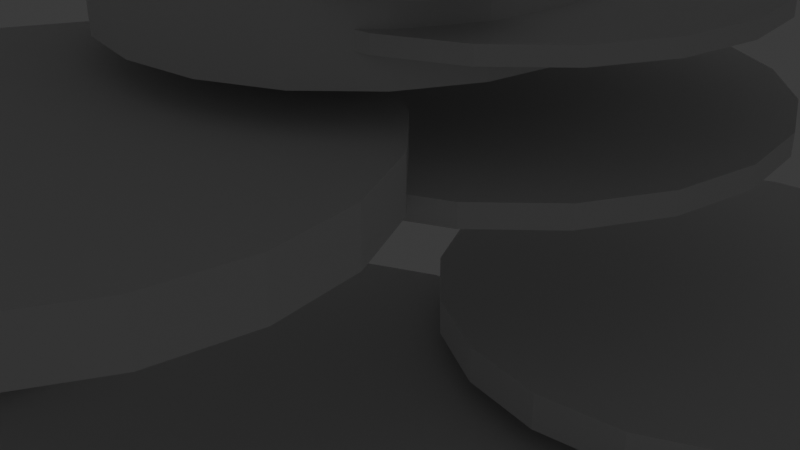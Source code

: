 # Source: Splotch.blend  (saved by Blender 4.4.32; exported with 4.5.12 LTS)
import bpy
from mathutils import Matrix  # noqa: F401  (used for matrix-valued properties, if any)

bpy.ops.wm.read_factory_settings(use_empty=True)
scene = bpy.context.scene
scene.name = 'Scene'

# ---- collections
col_collection = bpy.data.collections.new('Collection'); scene.collection.children.link(col_collection)
col_collection_2 = bpy.data.collections.new('Collection 2'); scene.collection.children.link(col_collection_2)

# ---- node groups
ng_geometry_nodes = bpy.data.node_groups.new('Geometry Nodes', 'GeometryNodeTree')
_s = ng_geometry_nodes.interface.new_socket(name='Geometry', in_out='OUTPUT', socket_type='NodeSocketGeometry')
_s = ng_geometry_nodes.interface.new_socket(name='Mesh', in_out='OUTPUT', socket_type='NodeSocketGeometry')
_s = ng_geometry_nodes.interface.new_socket(name='Position', in_out='OUTPUT', socket_type='NodeSocketVector')
_s = ng_geometry_nodes.interface.new_socket(name='Distance', in_out='OUTPUT', socket_type='NodeSocketFloat')
_s = ng_geometry_nodes.interface.new_socket(name='Geometry', in_out='INPUT', socket_type='NodeSocketGeometry')
_s = ng_geometry_nodes.interface.new_socket(name='Vertices', in_out='INPUT', socket_type='NodeSocketInt')
_s.default_value = 32
_s.min_value = 3
_s.max_value = 512
_s = ng_geometry_nodes.interface.new_socket(name='Volume', in_out='INPUT', socket_type='NodeSocketGeometry')
_s = ng_geometry_nodes.interface.new_socket(name='Seed', in_out='INPUT', socket_type='NodeSocketInt')
_s.min_value = -10000
_s.max_value = 10000
_s = ng_geometry_nodes.interface.new_socket(name='Seed', in_out='INPUT', socket_type='NodeSocketInt')
_s.min_value = -10000
_s.max_value = 10000
ng_geometry_nodes.is_modifier = True
_N = ng_geometry_nodes.nodes; _L = ng_geometry_nodes.links
n0 = _N.new('GeometryNodeMeshCylinder'); n0.name = 'Cylinder'; n0.location = (-80, 515)
n0.hide = True
n0.fill_type = 'TRIANGLE_FAN'
n0.inputs[0].default_value = 20
n1 = _N.new('NodeGroupInput'); n1.name = 'Group Input'; n1.location = (-913, 252)
n2 = _N.new('FunctionNodeRandomValue'); n2.name = 'Random Value'; n2.location = (-311, 349)
n2.inputs[0].default_value = (0.0, 0.0, 0.05)
n2.inputs[1].default_value = (1.0, 1.0, 0.05)
n2.inputs[2].default_value = 0.1
n2.inputs[3].default_value = 0.5
n3 = _N.new('GeometryNodeInstanceOnPoints'); n3.name = 'Instance on Points'; n3.location = (343, 558)
n4 = _N.new('GeometryNodeDistributePointsInVolume'); n4.name = 'Distribute Points in Volume'; n4.location = (-271, 670)
n4.inputs[1].default_value = 3.0
n4.inputs[3].default_value = (0.4, 0.4, 10.0)
n4.inputs[4].default_value = 0.7
n5 = _N.new('GeometryNodeMeshToVolume'); n5.name = 'Mesh to Volume'; n5.location = (-618, 454)
n6 = _N.new('ShaderNodeCombineXYZ'); n6.name = 'Combine XYZ'; n6.location = (47, 317)
n7 = _N.new('GeometryNodeJoinGeometry'); n7.name = 'Join Geometry'; n7.location = (551, 330)
n8 = _N.new('GeometryNodeRealizeInstances'); n8.name = 'Realize Instances'; n8.location = (1023, 340)
n9 = _N.new('NodeGroupOutput'); n9.name = 'Group Output'; n9.location = (1320, 355)
n9.inputs[2].default_value = (0.0, 0.0, 0.0)
n9.inputs[3].default_value = 0.0
n10 = _N.new('GeometryNodeScaleInstances'); n10.name = 'Scale Instances'; n10.location = (736, 339)
n10.inputs[2].default_value = (10.0, 10.0, 10.0)
n10.inputs[4].default_value = False
n11 = _N.new('FunctionNodeRandomValue'); n11.name = 'Random Value.001'; n11.location = (-310, 170)
n11.width = 126
n11.inputs[0].default_value = (0.0, 0.0, 0.05)
n11.inputs[1].default_value = (1.0, 1.0, 0.05)
n11.inputs[2].default_value = 0.005
n11.inputs[3].default_value = 0.06
_L.new(n0.outputs[0], n3.inputs[2])
_L.new(n4.outputs[0], n3.inputs[0])
_L.new(n1.outputs[0], n5.inputs[0])
_L.new(n5.outputs[0], n4.inputs[0])
_L.new(n6.outputs[0], n3.inputs[6])
_L.new(n2.outputs[1], n6.inputs[0])
_L.new(n2.outputs[1], n6.inputs[1])
_L.new(n1.outputs[3], n2.inputs[8])
_L.new(n3.outputs[0], n7.inputs[0])
_L.new(n10.outputs[0], n8.inputs[0])
_L.new(n8.outputs[0], n9.inputs[0])
_L.new(n7.outputs[0], n10.inputs[0])
_L.new(n11.outputs[1], n6.inputs[2])
_L.new(n1.outputs[4], n11.inputs[8])
n9.is_active_output = True

# ---- world
world_world = bpy.data.worlds.new('World'); scene.world = world_world
world_world.use_nodes = True; world_world.node_tree.nodes.clear()
_N = world_world.node_tree.nodes; _L = world_world.node_tree.links
n0 = _N.new('ShaderNodeOutputWorld'); n0.name = 'World Output'; n0.location = (300, 300)
n1 = _N.new('ShaderNodeBackground'); n1.name = 'Background'; n1.location = (10, 300)
n1.inputs[0].default_value = (0.05088, 0.05088, 0.05088, 1.0)
_L.new(n1.outputs[0], n0.inputs[0])
n0.is_active_output = True
world_world.color = (0.05088, 0.05088, 0.05088)
world_world.sun_shadow_jitter_overblur = 0.0

# ---- cameras
cam_camera = bpy.data.cameras.new('Camera')
cam_camera.clip_end = 100.0
cam_camera.ortho_scale = 7.314

# ---- lights
light_light = bpy.data.lights.new('Light', 'POINT')
light_light.energy = 1000.0
light_light.shadow_soft_size = 0.1

# ---- meshes
me_cylinder = bpy.data.meshes.new('Cylinder')
me_cylinder.from_pydata([(0.0, 1.0, -1.0), (0.0, 1.0, 1.0), (0.1951, 0.9808, -1.0), (0.1951, 0.9808, 1.0), (0.3827, 0.9239, -1.0), (0.3827, 0.9239, 1.0), (0.5556, 0.8315, -1.0), (0.5556, 0.8315, 1.0), (0.7071, 0.7071, -1.0), (0.7071, 0.7071, 1.0), (0.8315, 0.5556, -1.0), (0.8315, 0.5556, 1.0), (0.9239, 0.3827, -1.0), (0.9239, 0.3827, 1.0), (0.9808, 0.1951, -1.0), (0.9808, 0.1951, 1.0), (1.0, 0.0, -1.0), (1.0, 0.0, 1.0), (0.9808, -0.1951, -1.0), (0.9808, -0.1951, 1.0), (0.9239, -0.3827, -1.0), (0.9239, -0.3827, 1.0), (0.8315, -0.5556, -1.0), (0.8315, -0.5556, 1.0), (0.7071, -0.7071, -1.0), (0.7071, -0.7071, 1.0), (0.5556, -0.8315, -1.0), (0.5556, -0.8315, 1.0), (0.3827, -0.9239, -1.0), (0.3827, -0.9239, 1.0), (0.1951, -0.9808, -1.0), (0.1951, -0.9808, 1.0), (0.0, -1.0, -1.0), (0.0, -1.0, 1.0), (-0.1951, -0.9808, -1.0), (-0.1951, -0.9808, 1.0), (-0.3827, -0.9239, -1.0), (-0.3827, -0.9239, 1.0), (-0.5556, -0.8315, -1.0), (-0.5556, -0.8315, 1.0), (-0.7071, -0.7071, -1.0), (-0.7071, -0.7071, 1.0), (-0.8315, -0.5556, -1.0), (-0.8315, -0.5556, 1.0), (-0.9239, -0.3827, -1.0), (-0.9239, -0.3827, 1.0), (-0.9808, -0.1951, -1.0), (-0.9808, -0.1951, 1.0), (-1.0, 0.0, -1.0), (-1.0, 0.0, 1.0), (-0.9808, 0.1951, -1.0), (-0.9808, 0.1951, 1.0), (-0.9239, 0.3827, -1.0), (-0.9239, 0.3827, 1.0), (-0.8315, 0.5556, -1.0), (-0.8315, 0.5556, 1.0), (-0.7071, 0.7071, -1.0), (-0.7071, 0.7071, 1.0), (-0.5556, 0.8315, -1.0), (-0.5556, 0.8315, 1.0), (-0.3827, 0.9239, -1.0), (-0.3827, 0.9239, 1.0), (-0.1951, 0.9808, -1.0), (-0.1951, 0.9808, 1.0)], [], [(0, 1, 3, 2), (2, 3, 5, 4), (4, 5, 7, 6), (6, 7, 9, 8), (8, 9, 11, 10), (10, 11, 13, 12), (12, 13, 15, 14), (14, 15, 17, 16), (16, 17, 19, 18), (18, 19, 21, 20), (20, 21, 23, 22), (22, 23, 25, 24), (24, 25, 27, 26), (26, 27, 29, 28), (28, 29, 31, 30), (30, 31, 33, 32), (32, 33, 35, 34), (34, 35, 37, 36), (36, 37, 39, 38), (38, 39, 41, 40), (40, 41, 43, 42), (42, 43, 45, 44), (44, 45, 47, 46), (46, 47, 49, 48), (48, 49, 51, 50), (50, 51, 53, 52), (52, 53, 55, 54), (54, 55, 57, 56), (56, 57, 59, 58), (58, 59, 61, 60), (3, 1, 63, 61, 59, 57, 55, 53, 51, 49, 47, 45, 43, 41, 39, 37, 35, 33, 31, 29, 27, 25, 23, 21, 19, 17, 15, 13, 11, 9, 7, 5), (60, 61, 63, 62), (62, 63, 1, 0), (0, 2, 4, 6, 8, 10, 12, 14, 16, 18, 20, 22, 24, 26, 28, 30, 32, 34, 36, 38, 40, 42, 44, 46, 48, 50, 52, 54, 56, 58, 60, 62)])
_uv = me_cylinder.uv_layers.new(name='UVMap')
_uv.uv.foreach_set('vector', [1.0, 0.5, 1.0, 1.0, 0.9688, 1.0, 0.9688, 0.5, 0.9688, 0.5, 0.9688, 1.0, 0.9375, 1.0, 0.9375, 0.5, 0.9375, 0.5, 0.9375, 1.0, 0.9062, 1.0, 0.9062, 0.5, 0.9062, 0.5, 0.9062, 1.0, 0.875, 1.0, 0.875, 0.5, 0.875, 0.5, 0.875, 1.0, 0.8438, 1.0, 0.8438, 0.5, 0.8438, 0.5, 0.8438, 1.0, 0.8125, 1.0, 0.8125, 0.5, 0.8125, 0.5, 0.8125, 1.0, 0.7812, 1.0, 0.7812, 0.5, 0.7812, 0.5, 0.7812, 1.0, 0.75, 1.0, 0.75, 0.5, 0.75, 0.5, 0.75, 1.0, 0.7188, 1.0, 0.7188, 0.5, 0.7188, 0.5, 0.7188, 1.0, 0.6875, 1.0, 0.6875, 0.5, 0.6875, 0.5, 0.6875, 1.0, 0.6562, 1.0, 0.6562, 0.5, 0.6562, 0.5, 0.6562, 1.0, 0.625, 1.0, 0.625, 0.5, 0.625, 0.5, 0.625, 1.0, 0.5938, 1.0, 0.5938, 0.5, 0.5938, 0.5, 0.5938, 1.0, 0.5625, 1.0, 0.5625, 0.5, 0.5625, 0.5, 0.5625, 1.0, 0.5312, 1.0, 0.5312, 0.5, 0.5312, 0.5, 0.5312, 1.0, 0.5, 1.0, 0.5, 0.5, 0.5, 0.5, 0.5, 1.0, 0.4688, 1.0, 0.4688, 0.5, 0.4688, 0.5, 0.4688, 1.0, 0.4375, 1.0, 0.4375, 0.5, 0.4375, 0.5, 0.4375, 1.0, 0.4062, 1.0, 0.4062, 0.5, 0.4062, 0.5, 0.4062, 1.0, 0.375, 1.0, 0.375, 0.5, 0.375, 0.5, 0.375, 1.0, 0.3438, 1.0, 0.3438, 0.5, 0.3438, 0.5, 0.3438, 1.0, 0.3125, 1.0, 0.3125, 0.5, 0.3125, 0.5, 0.3125, 1.0, 0.2812, 1.0, 0.2812, 0.5, 0.2812, 0.5, 0.2812, 1.0, 0.25, 1.0, 0.25, 0.5, 0.25, 0.5, 0.25, 1.0, 0.2188, 1.0, 0.2188, 0.5, 0.2188, 0.5, 0.2188, 1.0, 0.1875, 1.0, 0.1875, 0.5, 0.1875, 0.5, 0.1875, 1.0, 0.1562, 1.0, 0.1562, 0.5, 0.1562, 0.5, 0.1562, 1.0, 0.125, 1.0, 0.125, 0.5, 0.125, 0.5, 0.125, 1.0, 0.09375, 1.0, 0.09375, 0.5, 0.09375, 0.5, 0.09375, 1.0, 0.0625, 1.0, 0.0625, 0.5, 0.2968, 0.4854, 0.25, 0.49, 0.2032, 0.4854, 0.1582, 0.4717, 0.1167, 0.4496, 0.08029, 0.4197, 0.05045, 0.3833, 0.02827, 0.3418, 0.01461, 0.2968, 0.01, 0.25, 0.01461, 0.2032, 0.02827, 0.1582, 0.05045, 0.1167, 0.08029, 0.08029, 0.1167, 0.05045, 0.1582, 0.02827, 0.2032, 0.01461, 0.25, 0.01, 0.2968, 0.01461, 0.3418, 0.02827, 0.3833, 0.05045, 0.4197, 0.08029, 0.4496, 0.1167, 0.4717, 0.1582, 0.4854, 0.2032, 0.49, 0.25, 0.4854, 0.2968, 0.4717, 0.3418, 0.4496, 0.3833, 0.4197, 0.4197, 0.3833, 0.4496, 0.3418, 0.4717, 0.0625, 0.5, 0.0625, 1.0, 0.03125, 1.0, 0.03125, 0.5, 0.03125, 0.5, 0.03125, 1.0, 0.0, 1.0, 0.0, 0.5, 0.75, 0.49, 0.7968, 0.4854, 0.8418, 0.4717, 0.8833, 0.4496, 0.9197, 0.4197, 0.9496, 0.3833, 0.9717, 0.3418, 0.9854, 0.2968, 0.99, 0.25, 0.9854, 0.2032, 0.9717, 0.1582, 0.9496, 0.1167, 0.9197, 0.08029, 0.8833, 0.05045, 0.8418, 0.02827, 0.7968, 0.01461, 0.75, 0.01, 0.7032, 0.01461, 0.6582, 0.02827, 0.6167, 0.05045, 0.5803, 0.08029, 0.5504, 0.1167, 0.5283, 0.1582, 0.5146, 0.2032, 0.51, 0.25, 0.5146, 0.2968, 0.5283, 0.3418, 0.5504, 0.3833, 0.5803, 0.4197, 0.6167, 0.4496, 0.6582, 0.4717, 0.7032, 0.4854])
me_cylinder.update()

# ---- objects
ob_light = bpy.data.objects.new('Light', light_light)
ob_camera = bpy.data.objects.new('Camera', cam_camera)
ob_cylinder = bpy.data.objects.new('Cylinder', me_cylinder)

# ---- transforms, parenting, visibility, modifiers, constraints
ob_light.location = (4.076, 1.005, 5.904)
ob_light.rotation_euler = (0.6503, 0.05522, 1.866)
ob_light.lock_rotations_4d = False
ob_light.empty_display_type = 'ARROWS'
ob_light.color = (0.0, 0.0, 0.0, 0.0)
ob_light.lineart.crease_threshold = 0.0
ob_camera.location = (7.359, -6.926, 4.958)
ob_camera.rotation_euler = (1.109, 0.0, 0.8149)
ob_camera.lock_rotations_4d = False
ob_camera.empty_display_type = 'ARROWS'
ob_camera.color = (0.0, 0.0, 0.0, 0.0)
ob_camera.display_type = 'WIRE'
ob_camera.lineart.crease_threshold = 0.0
ob_cylinder.location = (0.0, 0.0, 0.0)
_m = ob_cylinder.modifiers.new('GeometryNodes', 'NODES')
_m.node_group = ng_geometry_nodes
_gi = [s.identifier for s in ng_geometry_nodes.interface.items_tree if s.item_type == 'SOCKET' and s.in_out == 'INPUT']
_m[_gi[1]] = 49  # Vertices
_m[_gi[3]] = 50  # Seed
_m[_gi[4]] = 17  # Seed
_m.open_output_attributes_panel = True

# ---- collection membership
col_collection.objects.link(ob_light)
col_collection.objects.link(ob_camera)
col_collection_2.objects.link(ob_cylinder)
def _layer_coll(name, lc=None):
    lc = lc or bpy.context.view_layer.layer_collection
    for c in lc.children:
        if c.name == name: return c
        r = _layer_coll(name, c)
        if r: return r
_layer_coll('Collection').exclude = True

# ---- scene / render settings (as saved in the file)
scene.camera = ob_camera
scene.frame_start = 1; scene.frame_end = 250; scene.frame_set(0)
scene.render.engine = 'BLENDER_EEVEE_NEXT'
bpy.context.view_layer.update()
